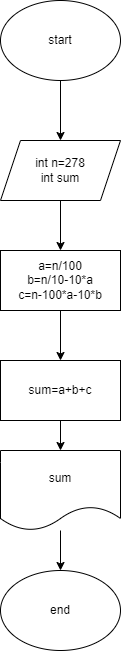

The diagram above was exported from draw.io. Its source (the exported page's mxGraphModel, read from the mxfile embedded in the PNG):
<mxGraphModel dx="1313" dy="696" grid="1" gridSize="10" guides="1" tooltips="1" connect="1" arrows="1" fold="1" page="1" pageScale="1" pageWidth="850" pageHeight="1100" math="0" shadow="0">
  <root>
    <mxCell id="0" />
    <mxCell id="1" parent="0" />
    <mxCell id="EELk89Aek_1HFCYeVgzZ-3" style="edgeStyle=orthogonalEdgeStyle;rounded=0;orthogonalLoop=1;jettySize=auto;html=1;entryX=0.5;entryY=0;entryDx=0;entryDy=0;" edge="1" parent="1" source="EELk89Aek_1HFCYeVgzZ-1" target="EELk89Aek_1HFCYeVgzZ-2">
      <mxGeometry relative="1" as="geometry" />
    </mxCell>
    <mxCell id="EELk89Aek_1HFCYeVgzZ-1" value="start" style="ellipse;whiteSpace=wrap;html=1;" vertex="1" parent="1">
      <mxGeometry x="340" y="10" width="120" height="80" as="geometry" />
    </mxCell>
    <mxCell id="EELk89Aek_1HFCYeVgzZ-5" style="edgeStyle=orthogonalEdgeStyle;rounded=0;orthogonalLoop=1;jettySize=auto;html=1;entryX=0.5;entryY=0;entryDx=0;entryDy=0;" edge="1" parent="1" source="EELk89Aek_1HFCYeVgzZ-2" target="EELk89Aek_1HFCYeVgzZ-4">
      <mxGeometry relative="1" as="geometry" />
    </mxCell>
    <mxCell id="EELk89Aek_1HFCYeVgzZ-2" value="int n=278&lt;div&gt;int sum&lt;/div&gt;" style="shape=parallelogram;perimeter=parallelogramPerimeter;whiteSpace=wrap;html=1;fixedSize=1;" vertex="1" parent="1">
      <mxGeometry x="340" y="150" width="120" height="60" as="geometry" />
    </mxCell>
    <mxCell id="EELk89Aek_1HFCYeVgzZ-7" style="edgeStyle=orthogonalEdgeStyle;rounded=0;orthogonalLoop=1;jettySize=auto;html=1;" edge="1" parent="1" source="EELk89Aek_1HFCYeVgzZ-4" target="EELk89Aek_1HFCYeVgzZ-6">
      <mxGeometry relative="1" as="geometry" />
    </mxCell>
    <mxCell id="EELk89Aek_1HFCYeVgzZ-4" value="a=n/100&lt;div&gt;b=n/10-10*a&lt;/div&gt;&lt;div&gt;c=n-100*a-10*b&lt;/div&gt;" style="rounded=0;whiteSpace=wrap;html=1;" vertex="1" parent="1">
      <mxGeometry x="340" y="260" width="120" height="60" as="geometry" />
    </mxCell>
    <mxCell id="EELk89Aek_1HFCYeVgzZ-9" style="edgeStyle=orthogonalEdgeStyle;rounded=0;orthogonalLoop=1;jettySize=auto;html=1;" edge="1" parent="1" source="EELk89Aek_1HFCYeVgzZ-6" target="EELk89Aek_1HFCYeVgzZ-8">
      <mxGeometry relative="1" as="geometry" />
    </mxCell>
    <mxCell id="EELk89Aek_1HFCYeVgzZ-6" value="sum=a+b+c" style="rounded=0;whiteSpace=wrap;html=1;" vertex="1" parent="1">
      <mxGeometry x="340" y="370" width="120" height="60" as="geometry" />
    </mxCell>
    <mxCell id="EELk89Aek_1HFCYeVgzZ-11" style="edgeStyle=orthogonalEdgeStyle;rounded=0;orthogonalLoop=1;jettySize=auto;html=1;" edge="1" parent="1" source="EELk89Aek_1HFCYeVgzZ-8" target="EELk89Aek_1HFCYeVgzZ-10">
      <mxGeometry relative="1" as="geometry" />
    </mxCell>
    <mxCell id="EELk89Aek_1HFCYeVgzZ-8" value="sum" style="shape=document;whiteSpace=wrap;html=1;boundedLbl=1;" vertex="1" parent="1">
      <mxGeometry x="340" y="460" width="120" height="80" as="geometry" />
    </mxCell>
    <mxCell id="EELk89Aek_1HFCYeVgzZ-10" value="end" style="ellipse;whiteSpace=wrap;html=1;" vertex="1" parent="1">
      <mxGeometry x="340" y="580" width="120" height="80" as="geometry" />
    </mxCell>
  </root>
</mxGraphModel>